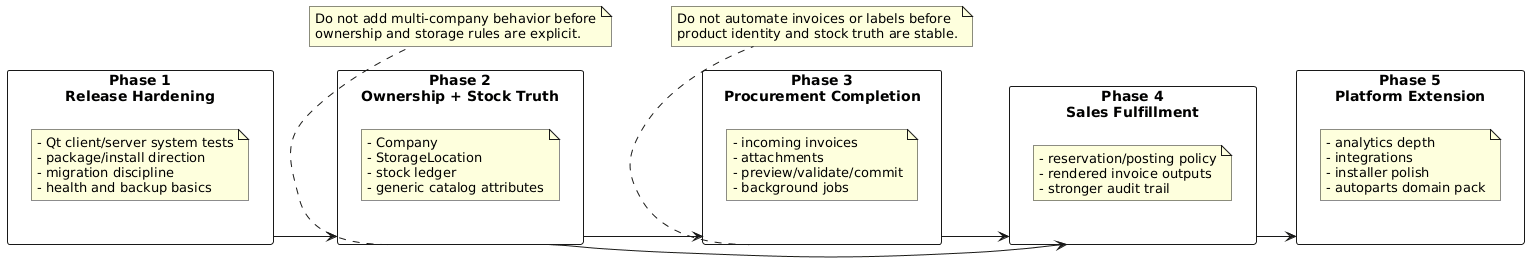

The diagram above was rendered by PlantUML. Its source (embedded in the PNG):
@startuml
skinparam packageStyle rectangle
left to right direction

rectangle "Phase 1\nRelease Hardening" as P1 {
  note as P1N
  - Qt client/server system tests
  - package/install direction
  - migration discipline
  - health and backup basics
  end note
}

rectangle "Phase 2\nOwnership + Stock Truth" as P2 {
  note as P2N
  - Company
  - StorageLocation
  - stock ledger
  - generic catalog attributes
  end note
}

rectangle "Phase 3\nProcurement Completion" as P3 {
  note as P3N
  - incoming invoices
  - attachments
  - preview/validate/commit
  - background jobs
  end note
}

rectangle "Phase 4\nSales Fulfillment" as P4 {
  note as P4N
  - reservation/posting policy
  - rendered invoice outputs
  - stronger audit trail
  end note
}

rectangle "Phase 5\nPlatform Extension" as P5 {
  note as P5N
  - analytics depth
  - integrations
  - installer polish
  - autoparts domain pack
  end note
}

P1 --> P2
P2 --> P3
P2 --> P4
P3 --> P4
P4 --> P5

note bottom of P2
Do not add multi-company behavior before
ownership and storage rules are explicit.
end note

note bottom of P3
Do not automate invoices or labels before
product identity and stock truth are stable.
end note
@enduml